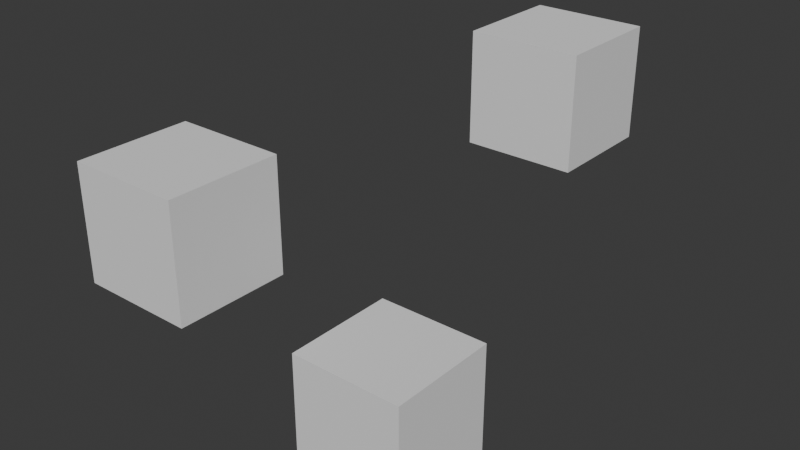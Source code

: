 # Source: untitled.blend  (saved by Blender 4.2.66; exported with 4.5.12 LTS)
import bpy
from mathutils import Matrix  # noqa: F401  (used for matrix-valued properties, if any)

bpy.ops.wm.read_factory_settings(use_empty=True)
scene = bpy.context.scene
scene.name = 'World'

# ---- world
world_world = bpy.data.worlds.new('World'); scene.world = world_world
world_world.use_nodes = True; world_world.node_tree.nodes.clear()
_N = world_world.node_tree.nodes; _L = world_world.node_tree.links
n0 = _N.new('ShaderNodeOutputWorld'); n0.name = 'World Output'; n0.location = (300, 300)
n1 = _N.new('ShaderNodeBackground'); n1.name = 'Background'; n1.location = (10, 300)
n1.inputs[0].default_value = (0.05088, 0.05088, 0.05088, 1.0)
_L.new(n1.outputs[0], n0.inputs[0])
n0.is_active_output = True
world_world.color = (0.05088, 0.05088, 0.05088)
world_world.sun_shadow_jitter_overblur = 0.0

# ---- meshes
me_cube_001 = bpy.data.meshes.new('Cube.001')
me_cube_001.from_pydata([(-1.0, -1.0, -1.0), (-1.0, -1.0, 1.0), (-1.0, 1.0, -1.0), (-1.0, 1.0, 1.0), (1.0, -1.0, -1.0), (1.0, -1.0, 1.0), (1.0, 1.0, -1.0), (1.0, 1.0, 1.0)], [], [(0, 1, 3, 2), (2, 3, 7, 6), (6, 7, 5, 4), (4, 5, 1, 0), (2, 6, 4, 0), (7, 3, 1, 5)])
_uv = me_cube_001.uv_layers.new(name='UVMap')
_uv.uv.foreach_set('vector', [0.375, 0.0, 0.625, 0.0, 0.625, 0.25, 0.375, 0.25, 0.375, 0.25, 0.625, 0.25, 0.625, 0.5, 0.375, 0.5, 0.375, 0.5, 0.625, 0.5, 0.625, 0.75, 0.375, 0.75, 0.375, 0.75, 0.625, 0.75, 0.625, 1.0, 0.375, 1.0, 0.125, 0.5, 0.375, 0.5, 0.375, 0.75, 0.125, 0.75, 0.625, 0.5, 0.875, 0.5, 0.875, 0.75, 0.625, 0.75])
me_cube_001.update()
me_cube_002 = bpy.data.meshes.new('Cube.002')
me_cube_002.from_pydata([(-1.0, -1.0, -1.0), (-1.0, -1.0, 1.0), (-1.0, 1.0, -1.0), (-1.0, 1.0, 1.0), (1.0, -1.0, -1.0), (1.0, -1.0, 1.0), (1.0, 1.0, -1.0), (1.0, 1.0, 1.0)], [], [(0, 1, 3, 2), (2, 3, 7, 6), (6, 7, 5, 4), (4, 5, 1, 0), (2, 6, 4, 0), (7, 3, 1, 5)])
_uv = me_cube_002.uv_layers.new(name='UVMap')
_uv.uv.foreach_set('vector', [0.375, 0.0, 0.625, 0.0, 0.625, 0.25, 0.375, 0.25, 0.375, 0.25, 0.625, 0.25, 0.625, 0.5, 0.375, 0.5, 0.375, 0.5, 0.625, 0.5, 0.625, 0.75, 0.375, 0.75, 0.375, 0.75, 0.625, 0.75, 0.625, 1.0, 0.375, 1.0, 0.125, 0.5, 0.375, 0.5, 0.375, 0.75, 0.125, 0.75, 0.625, 0.5, 0.875, 0.5, 0.875, 0.75, 0.625, 0.75])
me_cube_002.update()
me_cube = bpy.data.meshes.new('Cube')
me_cube.from_pydata([(-1.0, -1.0, -1.0), (-1.0, -1.0, 1.0), (-1.0, 1.0, -1.0), (-1.0, 1.0, 1.0), (1.0, -1.0, -1.0), (1.0, -1.0, 1.0), (1.0, 1.0, -1.0), (1.0, 1.0, 1.0)], [], [(0, 1, 3, 2), (2, 3, 7, 6), (6, 7, 5, 4), (4, 5, 1, 0), (2, 6, 4, 0), (7, 3, 1, 5)])
_uv = me_cube.uv_layers.new(name='UVMap')
_uv.uv.foreach_set('vector', [0.375, 0.0, 0.625, 0.0, 0.625, 0.25, 0.375, 0.25, 0.375, 0.25, 0.625, 0.25, 0.625, 0.5, 0.375, 0.5, 0.375, 0.5, 0.625, 0.5, 0.625, 0.75, 0.375, 0.75, 0.375, 0.75, 0.625, 0.75, 0.625, 1.0, 0.375, 1.0, 0.125, 0.5, 0.375, 0.5, 0.375, 0.75, 0.125, 0.75, 0.625, 0.5, 0.875, 0.5, 0.875, 0.75, 0.625, 0.75])
me_cube.update()

# ---- objects
ob_cube = bpy.data.objects.new('Cube', me_cube_001)
ob_cube_001 = bpy.data.objects.new('Cube.001', me_cube_002)
ob_cube_002 = bpy.data.objects.new('Cube.002', me_cube)

# ---- transforms, parenting, visibility, modifiers, constraints
ob_cube.location = (0.0, 0.0, 0.0)
ob_cube_001.location = (2.311, 6.309, 0.8728)
ob_cube_002.location = (3.054, 1.096, -2.524)

# ---- collection membership
scene.collection.objects.link(ob_cube)
scene.collection.objects.link(ob_cube_001)
scene.collection.objects.link(ob_cube_002)

# ---- scene / render settings (as saved in the file)
scene.frame_start = 1; scene.frame_end = 250; scene.frame_set(1)
scene.render.engine = 'BLENDER_EEVEE_NEXT'
bpy.context.view_layer.update()

# ---- added for rendering (the .blend has no active camera and no usable light): camera, sun
cam_auto = bpy.data.cameras.new('AutoCamera')
cam_auto.lens = 50.0
cam_auto.sensor_width = 36.0
cam_auto.clip_end = 1000.0
ob_auto_camera = bpy.data.objects.new('AutoCamera', cam_auto)
scene.collection.objects.link(ob_auto_camera)
ob_auto_camera.location = (11.8176, -9.19449, 7.40667)
ob_auto_camera.rotation_euler = (1.09748, -7.21219e-08, 0.694738)
scene.camera = ob_auto_camera
light_auto_sun = bpy.data.lights.new('AutoSun', 'SUN')
light_auto_sun.energy = 3.0
light_auto_sun.angle = 0.0523599
ob_auto_sun = bpy.data.objects.new('AutoSun', light_auto_sun)
scene.collection.objects.link(ob_auto_sun)
ob_auto_sun.rotation_euler = (0.872665, 0.174533, 0.523599)
bpy.context.view_layer.update()
